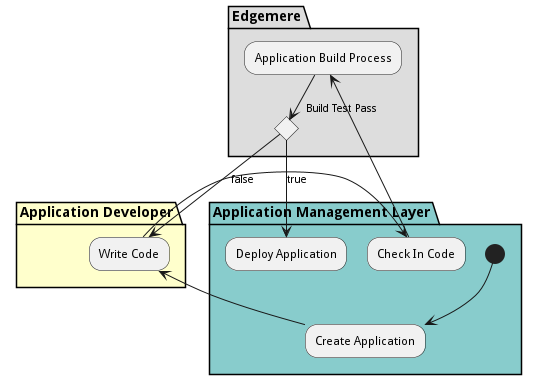

The diagram above was rendered by PlantUML. Its source (embedded in the PNG):
@startuml
partition "Application Management Layer" #88cccc {
(*) --> "Create Application"
}
partition "Application Developer" #ffffcc {
"Create Application" --> "Write Code"
}
partition "Application Management Layer" #88cccc {
"Write Code" --> "Check In Code"
}
partition "Edgemere" #dddddd {
"Check In Code" --> "Application Build Process"
}
partition "Edgemere" #dddddd {
"Application Build Process" --> if "Build Test Pass" then
}
partition "Application Management Layer" #88cccc {
else
--> [true] "Deploy Application"
}
partition "Application Developer" #ffffcc {
else
--> [false] "Write Code"
}

@enduml